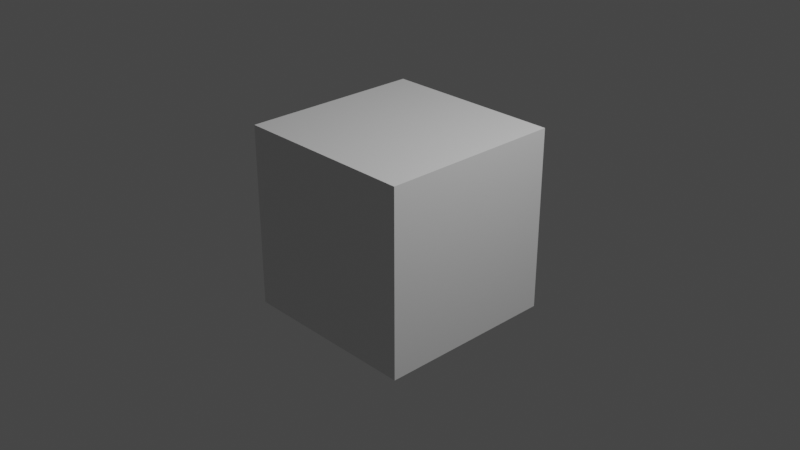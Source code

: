 # Source: render.blend  (saved by Blender 2.91.10; exported with 4.5.12 LTS)
import bpy
from mathutils import Matrix  # noqa: F401  (used for matrix-valued properties, if any)

bpy.ops.wm.read_factory_settings(use_empty=True)
scene = bpy.context.scene
scene.name = 'Scene'

# ---- collections
col_collection = bpy.data.collections.new('Collection'); scene.collection.children.link(col_collection)

# ---- materials (node trees are filled in below, after node groups)
mat_material = bpy.data.materials.new('Material')
mat_material.alpha_threshold = 0.0
mat_material.line_color = (0.0, 0.0, 0.0, 1.0)

# ---- material node trees
mat_material.use_nodes = True; mat_material.node_tree.nodes.clear()
_N = mat_material.node_tree.nodes; _L = mat_material.node_tree.links
n0 = _N.new('ShaderNodeOutputMaterial'); n0.name = 'Material Output'; n0.location = (300, 300)
n1 = _N.new('ShaderNodeBsdfPrincipled'); n1.name = 'Principled BSDF'; n1.location = (10, 300)
n1.distribution = 'GGX'
n1.subsurface_method = 'BURLEY'
n1.inputs[2].default_value = 0.4
n1.inputs[3].default_value = 1.45
n1.inputs[27].default_value = (0.0, 0.0, 0.0, 1.0)
n1.inputs[28].default_value = 1.0
_L.new(n1.outputs[0], n0.inputs[0])
n0.is_active_output = True

# ---- world
world_world = bpy.data.worlds.new('World'); scene.world = world_world
world_world.use_nodes = True; world_world.node_tree.nodes.clear()
_N = world_world.node_tree.nodes; _L = world_world.node_tree.links
n0 = _N.new('ShaderNodeOutputWorld'); n0.name = 'World Output'; n0.location = (300, 300)
n1 = _N.new('ShaderNodeBackground'); n1.name = 'Background'; n1.location = (10, 300)
n1.inputs[0].default_value = (0.05088, 0.05088, 0.05088, 1.0)
_L.new(n1.outputs[0], n0.inputs[0])
n0.is_active_output = True
world_world.color = (0.05088, 0.05088, 0.05088)
world_world.use_sun_shadow = False
world_world.sun_shadow_jitter_overblur = 0.0

# ---- cameras
cam_camera = bpy.data.cameras.new('Camera')
cam_camera.clip_end = 100.0
cam_camera.ortho_scale = 7.314

# ---- lights
light_light = bpy.data.lights.new('Light', 'POINT')
light_light.transmission_factor = 0.0
light_light.energy = 1000.0
light_light.shadow_soft_size = 0.1
light_light.shadow_maximum_resolution = 0.006
light_light.use_absolute_resolution = True

# ---- meshes
me_cube = bpy.data.meshes.new('Cube')
me_cube.from_pydata([(1.0, 1.0, 1.0), (1.0, 1.0, -1.0), (1.0, -1.0, 1.0), (1.0, -1.0, -1.0), (-1.0, 1.0, 1.0), (-1.0, 1.0, -1.0), (-1.0, -1.0, 1.0), (-1.0, -1.0, -1.0)], [], [(0, 4, 6, 2), (3, 2, 6, 7), (7, 6, 4, 5), (5, 1, 3, 7), (1, 0, 2, 3), (5, 4, 0, 1)])
_uv = me_cube.uv_layers.new(name='UVMap')
_uv.uv.foreach_set('vector', [0.625, 0.5, 0.875, 0.5, 0.875, 0.75, 0.625, 0.75, 0.375, 0.75, 0.625, 0.75, 0.625, 1.0, 0.375, 1.0, 0.375, 0.0, 0.625, 0.0, 0.625, 0.25, 0.375, 0.25, 0.125, 0.5, 0.375, 0.5, 0.375, 0.75, 0.125, 0.75, 0.375, 0.5, 0.625, 0.5, 0.625, 0.75, 0.375, 0.75, 0.375, 0.25, 0.625, 0.25, 0.625, 0.5, 0.375, 0.5])
me_cube.materials.append(mat_material)
me_cube.use_remesh_preserve_volume = False
me_cube.use_remesh_preserve_attributes = False
me_cube.use_mirror_vertex_groups = False
me_cube.update()

# ---- objects
ob_cube = bpy.data.objects.new('Cube', me_cube)
ob_light = bpy.data.objects.new('Light', light_light)
ob_camera = bpy.data.objects.new('Camera', cam_camera)

# ---- transforms, parenting, visibility, modifiers, constraints
ob_cube.location = (0.0, 0.0, 0.0)
ob_cube.lock_rotations_4d = False
ob_cube.empty_display_type = 'ARROWS'
ob_cube.lineart.crease_threshold = 0.0
ob_light.location = (4.076, 1.005, 5.904)
ob_light.rotation_euler = (0.6503, 0.05522, 1.866)
ob_light.lock_rotations_4d = False
ob_light.empty_display_type = 'ARROWS'
ob_light.color = (0.0, 0.0, 0.0, 0.0)
ob_light.lineart.crease_threshold = 0.0
ob_camera.location = (7.359, -6.926, 4.958)
ob_camera.rotation_euler = (1.109, 0.0, 0.8149)
ob_camera.lock_rotations_4d = False
ob_camera.empty_display_type = 'ARROWS'
ob_camera.color = (0.0, 0.0, 0.0, 0.0)
ob_camera.display_type = 'WIRE'
ob_camera.lineart.crease_threshold = 0.0

# ---- collection membership
col_collection.objects.link(ob_cube)
col_collection.objects.link(ob_light)
col_collection.objects.link(ob_camera)

# ---- scene / render settings (as saved in the file)
scene.camera = ob_camera
scene.frame_start = 1; scene.frame_end = 250; scene.frame_set(1)
scene.render.engine = 'CYCLES'
scene.cycles.use_denoising = False
scene.cycles.samples = 32
scene.cycles.sampling_pattern = 'TABULATED_SOBOL'
scene.cycles.use_adaptive_sampling = False
scene.cycles.use_light_tree = False
scene.view_settings.view_transform = 'Filmic'
bpy.context.view_layer.update()
